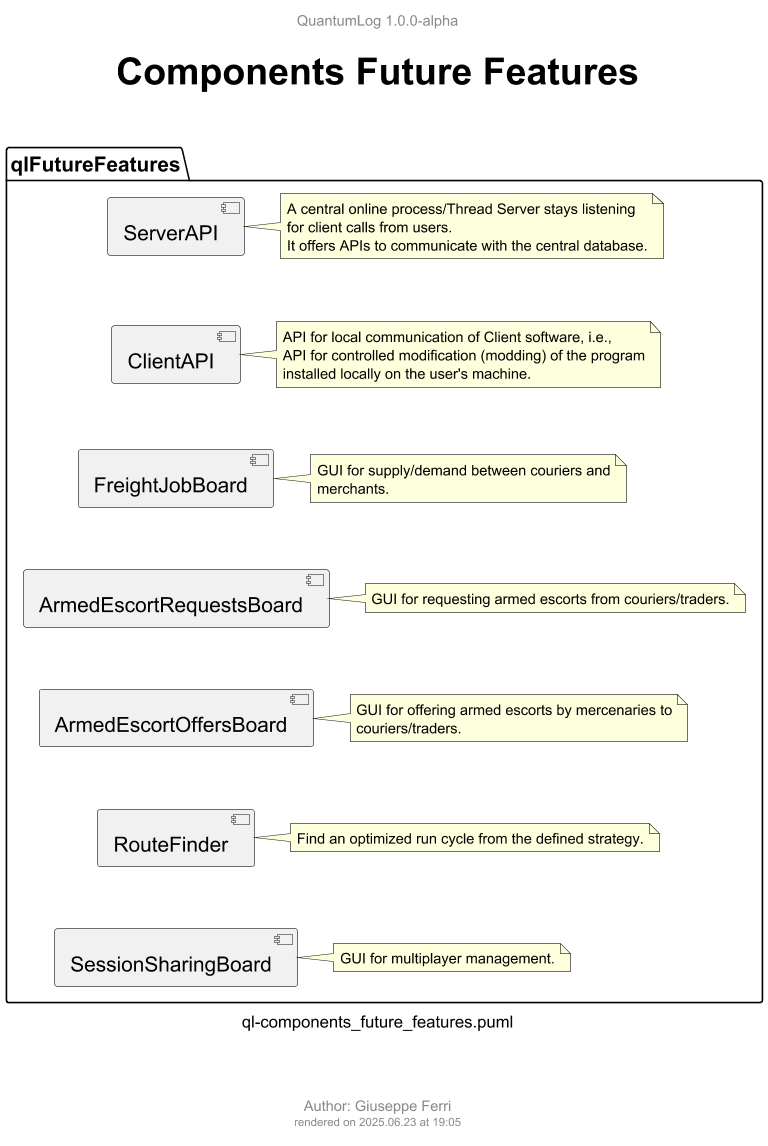

The diagram above was rendered by PlantUML. Its source (embedded in the PNG):
@startuml ql-components_future_features
!$title = "Components Future Features"
!$author = "Giuseppe Ferri"

!include ../templates/ql-template-main.iuml



package qlFutureFeatures {
  [ServerAPI] as c01
  note right of c01
    A central online process/Thread Server stays listening for client calls from users.
    It offers APIs to communicate with the central database.
  end note

  [ClientAPI] as c02
  note right of c02
    API for local communication of Client software, i.e.,
    API for controlled modification (modding) of the program installed locally on the user's machine.
  end note

  [FreightJobBoard] as c03
  note right of c03
    GUI for supply/demand between couriers and merchants.
  end note

  [ArmedEscortRequestsBoard] as c04
  note right of c04
    GUI for requesting armed escorts from couriers/traders.
  end note

  [ArmedEscortOffersBoard] as c05
  note right of c05
    GUI for offering armed escorts by mercenaries to couriers/traders.
  end note

  [RouteFinder] as c06
  note right of c06
    Find an optimized run cycle from the defined strategy.
  end note

  [SessionSharingBoard] as c07
  note right of c07
    GUI for multiplayer management.
  end note
}

' top to bottom direction
c01 -[hidden]-> c02
c02 -[hidden]-> c03
c03 -[hidden]-> c04
c04 -[hidden]-> c05
c05 -[hidden]-> c06
c06 -[hidden]-> c07


@enduml